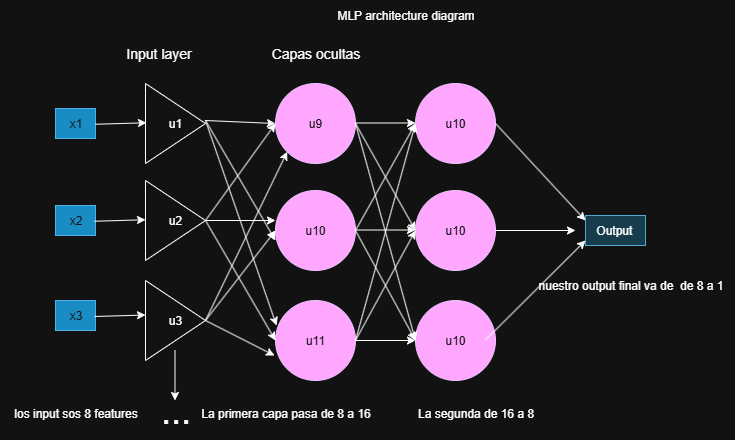

The diagram above was exported from draw.io. Its source (the exported page's mxGraphModel, read from the mxfile embedded in the PNG):
<mxGraphModel dx="872" dy="473" grid="1" gridSize="10" guides="1" tooltips="1" connect="1" arrows="1" fold="1" page="1" pageScale="1" pageWidth="827" pageHeight="1169" math="0" shadow="0">
  <root>
    <mxCell id="0" />
    <mxCell id="1" parent="0" />
    <mxCell id="L1T46cAr9t2Q5Qr3eLGs-1" value="u2" style="triangle;whiteSpace=wrap;html=1;" vertex="1" parent="1">
      <mxGeometry x="170" y="200" width="60" height="80" as="geometry" />
    </mxCell>
    <mxCell id="L1T46cAr9t2Q5Qr3eLGs-2" value="u3" style="triangle;whiteSpace=wrap;html=1;" vertex="1" parent="1">
      <mxGeometry x="170" y="300" width="60" height="80" as="geometry" />
    </mxCell>
    <mxCell id="L1T46cAr9t2Q5Qr3eLGs-5" value="u1" style="triangle;whiteSpace=wrap;html=1;" vertex="1" parent="1">
      <mxGeometry x="170" y="103" width="60" height="80" as="geometry" />
    </mxCell>
    <mxCell id="L1T46cAr9t2Q5Qr3eLGs-7" value="&lt;font style=&quot;font-size: 36px;&quot;&gt;...&lt;/font&gt;" style="text;html=1;align=center;verticalAlign=middle;resizable=0;points=[];autosize=1;strokeColor=none;fillColor=none;" vertex="1" parent="1">
      <mxGeometry x="175" y="400" width="50" height="60" as="geometry" />
    </mxCell>
    <mxCell id="L1T46cAr9t2Q5Qr3eLGs-8" value="" style="endArrow=classic;html=1;rounded=0;" edge="1" parent="1">
      <mxGeometry width="50" height="50" relative="1" as="geometry">
        <mxPoint x="199.5" y="370" as="sourcePoint" />
        <mxPoint x="199.5" y="420" as="targetPoint" />
      </mxGeometry>
    </mxCell>
    <mxCell id="L1T46cAr9t2Q5Qr3eLGs-9" value="x1" style="text;html=1;align=center;verticalAlign=middle;resizable=0;points=[];autosize=1;strokeColor=#006EAF;fillColor=#1ba1e2;fontColor=#ffffff;" vertex="1" parent="1">
      <mxGeometry x="80" y="128" width="40" height="30" as="geometry" />
    </mxCell>
    <mxCell id="L1T46cAr9t2Q5Qr3eLGs-10" value="x2" style="text;html=1;align=center;verticalAlign=middle;resizable=0;points=[];autosize=1;fillColor=#1ba1e2;fontColor=#ffffff;strokeColor=#006EAF;" vertex="1" parent="1">
      <mxGeometry x="80" y="225" width="40" height="30" as="geometry" />
    </mxCell>
    <mxCell id="L1T46cAr9t2Q5Qr3eLGs-11" value="x3" style="text;html=1;align=center;verticalAlign=middle;resizable=0;points=[];autosize=1;strokeColor=#006EAF;fillColor=#1ba1e2;fontColor=#ffffff;" vertex="1" parent="1">
      <mxGeometry x="80" y="320" width="40" height="30" as="geometry" />
    </mxCell>
    <mxCell id="L1T46cAr9t2Q5Qr3eLGs-13" value="" style="endArrow=classic;html=1;rounded=0;exitX=0.975;exitY=0.533;exitDx=0;exitDy=0;exitPerimeter=0;" edge="1" parent="1" source="L1T46cAr9t2Q5Qr3eLGs-11">
      <mxGeometry width="50" height="50" relative="1" as="geometry">
        <mxPoint x="130" y="334.5" as="sourcePoint" />
        <mxPoint x="170" y="334.5" as="targetPoint" />
      </mxGeometry>
    </mxCell>
    <mxCell id="L1T46cAr9t2Q5Qr3eLGs-14" value="" style="endArrow=classic;html=1;rounded=0;exitX=0.975;exitY=0.533;exitDx=0;exitDy=0;exitPerimeter=0;" edge="1" parent="1">
      <mxGeometry width="50" height="50" relative="1" as="geometry">
        <mxPoint x="119" y="240.75" as="sourcePoint" />
        <mxPoint x="170" y="239.25" as="targetPoint" />
      </mxGeometry>
    </mxCell>
    <mxCell id="L1T46cAr9t2Q5Qr3eLGs-15" value="" style="endArrow=classic;html=1;rounded=0;exitX=0.975;exitY=0.533;exitDx=0;exitDy=0;exitPerimeter=0;" edge="1" parent="1">
      <mxGeometry width="50" height="50" relative="1" as="geometry">
        <mxPoint x="120" y="143.75" as="sourcePoint" />
        <mxPoint x="171" y="142.25" as="targetPoint" />
      </mxGeometry>
    </mxCell>
    <mxCell id="L1T46cAr9t2Q5Qr3eLGs-16" value="&lt;font style=&quot;font-size: 14px;&quot;&gt;Input layer&amp;nbsp;&lt;/font&gt;" style="text;html=1;align=center;verticalAlign=middle;resizable=0;points=[];autosize=1;strokeColor=none;fillColor=none;" vertex="1" parent="1">
      <mxGeometry x="140" y="58" width="90" height="30" as="geometry" />
    </mxCell>
    <mxCell id="L1T46cAr9t2Q5Qr3eLGs-17" value="u9" style="ellipse;whiteSpace=wrap;html=1;aspect=fixed;fillColor=#6a00ff;fontColor=#ffffff;strokeColor=#3700CC;" vertex="1" parent="1">
      <mxGeometry x="300" y="103" width="80" height="80" as="geometry" />
    </mxCell>
    <mxCell id="L1T46cAr9t2Q5Qr3eLGs-18" value="u10" style="ellipse;whiteSpace=wrap;html=1;aspect=fixed;fillColor=#6a00ff;fontColor=#ffffff;strokeColor=#3700CC;" vertex="1" parent="1">
      <mxGeometry x="300" y="210" width="80" height="80" as="geometry" />
    </mxCell>
    <mxCell id="L1T46cAr9t2Q5Qr3eLGs-19" value="u11" style="ellipse;whiteSpace=wrap;html=1;aspect=fixed;fillColor=#6a00ff;fontColor=#ffffff;strokeColor=#3700CC;" vertex="1" parent="1">
      <mxGeometry x="300" y="320" width="80" height="80" as="geometry" />
    </mxCell>
    <mxCell id="L1T46cAr9t2Q5Qr3eLGs-20" value="" style="endArrow=classic;html=1;rounded=0;entryX=0;entryY=0.5;entryDx=0;entryDy=0;" edge="1" parent="1" target="L1T46cAr9t2Q5Qr3eLGs-18">
      <mxGeometry width="50" height="50" relative="1" as="geometry">
        <mxPoint x="230" y="340" as="sourcePoint" />
        <mxPoint x="280" y="290" as="targetPoint" />
      </mxGeometry>
    </mxCell>
    <mxCell id="L1T46cAr9t2Q5Qr3eLGs-21" value="" style="endArrow=classic;html=1;rounded=0;entryX=0;entryY=0.5;entryDx=0;entryDy=0;" edge="1" parent="1" target="L1T46cAr9t2Q5Qr3eLGs-17">
      <mxGeometry width="50" height="50" relative="1" as="geometry">
        <mxPoint x="230" y="240" as="sourcePoint" />
        <mxPoint x="300" y="150" as="targetPoint" />
      </mxGeometry>
    </mxCell>
    <mxCell id="L1T46cAr9t2Q5Qr3eLGs-22" value="" style="endArrow=classic;html=1;rounded=0;entryX=-0.012;entryY=0.688;entryDx=0;entryDy=0;entryPerimeter=0;" edge="1" parent="1" target="L1T46cAr9t2Q5Qr3eLGs-19">
      <mxGeometry width="50" height="50" relative="1" as="geometry">
        <mxPoint x="230" y="340" as="sourcePoint" />
        <mxPoint x="310" y="270" as="targetPoint" />
      </mxGeometry>
    </mxCell>
    <mxCell id="L1T46cAr9t2Q5Qr3eLGs-23" value="" style="endArrow=classic;html=1;rounded=0;entryX=0;entryY=0.375;entryDx=0;entryDy=0;entryPerimeter=0;" edge="1" parent="1" target="L1T46cAr9t2Q5Qr3eLGs-18">
      <mxGeometry width="50" height="50" relative="1" as="geometry">
        <mxPoint x="230" y="240" as="sourcePoint" />
        <mxPoint x="299" y="275" as="targetPoint" />
      </mxGeometry>
    </mxCell>
    <mxCell id="L1T46cAr9t2Q5Qr3eLGs-24" value="" style="endArrow=classic;html=1;rounded=0;entryX=0;entryY=0.5;entryDx=0;entryDy=0;" edge="1" parent="1" target="L1T46cAr9t2Q5Qr3eLGs-17">
      <mxGeometry width="50" height="50" relative="1" as="geometry">
        <mxPoint x="230" y="140" as="sourcePoint" />
        <mxPoint x="299" y="175" as="targetPoint" />
      </mxGeometry>
    </mxCell>
    <mxCell id="L1T46cAr9t2Q5Qr3eLGs-25" value="" style="endArrow=classic;html=1;rounded=0;entryX=0;entryY=0.5;entryDx=0;entryDy=0;exitX=1;exitY=0.5;exitDx=0;exitDy=0;" edge="1" parent="1" source="L1T46cAr9t2Q5Qr3eLGs-1" target="L1T46cAr9t2Q5Qr3eLGs-19">
      <mxGeometry width="50" height="50" relative="1" as="geometry">
        <mxPoint x="230" y="230" as="sourcePoint" />
        <mxPoint x="299" y="280" as="targetPoint" />
      </mxGeometry>
    </mxCell>
    <mxCell id="L1T46cAr9t2Q5Qr3eLGs-26" value="" style="endArrow=classic;html=1;rounded=0;entryX=0.013;entryY=0.313;entryDx=0;entryDy=0;entryPerimeter=0;" edge="1" parent="1" target="L1T46cAr9t2Q5Qr3eLGs-19">
      <mxGeometry width="50" height="50" relative="1" as="geometry">
        <mxPoint x="230" y="140" as="sourcePoint" />
        <mxPoint x="299" y="175" as="targetPoint" />
      </mxGeometry>
    </mxCell>
    <mxCell id="L1T46cAr9t2Q5Qr3eLGs-27" value="" style="endArrow=classic;html=1;rounded=0;entryX=0;entryY=0.5;entryDx=0;entryDy=0;exitX=1;exitY=0.5;exitDx=0;exitDy=0;" edge="1" parent="1">
      <mxGeometry width="50" height="50" relative="1" as="geometry">
        <mxPoint x="230" y="140" as="sourcePoint" />
        <mxPoint x="300" y="260" as="targetPoint" />
      </mxGeometry>
    </mxCell>
    <mxCell id="L1T46cAr9t2Q5Qr3eLGs-28" value="" style="endArrow=classic;html=1;rounded=0;entryX=0;entryY=1;entryDx=0;entryDy=0;" edge="1" parent="1" target="L1T46cAr9t2Q5Qr3eLGs-17">
      <mxGeometry width="50" height="50" relative="1" as="geometry">
        <mxPoint x="230" y="340" as="sourcePoint" />
        <mxPoint x="270" y="360" as="targetPoint" />
      </mxGeometry>
    </mxCell>
    <mxCell id="L1T46cAr9t2Q5Qr3eLGs-29" value="&lt;font style=&quot;font-size: 14px;&quot;&gt;Capas ocultas&lt;/font&gt;" style="text;html=1;align=center;verticalAlign=middle;resizable=0;points=[];autosize=1;strokeColor=none;fillColor=none;" vertex="1" parent="1">
      <mxGeometry x="285" y="58" width="110" height="30" as="geometry" />
    </mxCell>
    <mxCell id="L1T46cAr9t2Q5Qr3eLGs-30" value="u10" style="ellipse;whiteSpace=wrap;html=1;aspect=fixed;fillColor=#6a00ff;fontColor=#ffffff;strokeColor=#3700CC;" vertex="1" parent="1">
      <mxGeometry x="440" y="210" width="80" height="80" as="geometry" />
    </mxCell>
    <mxCell id="L1T46cAr9t2Q5Qr3eLGs-31" value="u10" style="ellipse;whiteSpace=wrap;html=1;aspect=fixed;fillColor=#6a00ff;fontColor=#ffffff;strokeColor=#3700CC;" vertex="1" parent="1">
      <mxGeometry x="440" y="103" width="80" height="80" as="geometry" />
    </mxCell>
    <mxCell id="L1T46cAr9t2Q5Qr3eLGs-32" value="u10" style="ellipse;whiteSpace=wrap;html=1;aspect=fixed;fillColor=#6a00ff;fontColor=#ffffff;strokeColor=#3700CC;" vertex="1" parent="1">
      <mxGeometry x="440" y="320" width="80" height="80" as="geometry" />
    </mxCell>
    <mxCell id="L1T46cAr9t2Q5Qr3eLGs-34" value="" style="endArrow=classic;html=1;rounded=0;entryX=0;entryY=0.5;entryDx=0;entryDy=0;exitX=1;exitY=0.5;exitDx=0;exitDy=0;" edge="1" parent="1" source="L1T46cAr9t2Q5Qr3eLGs-19" target="L1T46cAr9t2Q5Qr3eLGs-32">
      <mxGeometry width="50" height="50" relative="1" as="geometry">
        <mxPoint x="210" y="410" as="sourcePoint" />
        <mxPoint x="210" y="490" as="targetPoint" />
      </mxGeometry>
    </mxCell>
    <mxCell id="L1T46cAr9t2Q5Qr3eLGs-36" value="" style="endArrow=classic;html=1;rounded=0;entryX=0;entryY=0.5;entryDx=0;entryDy=0;exitX=1;exitY=0.5;exitDx=0;exitDy=0;" edge="1" parent="1">
      <mxGeometry width="50" height="50" relative="1" as="geometry">
        <mxPoint x="380" y="249.5" as="sourcePoint" />
        <mxPoint x="440" y="249.5" as="targetPoint" />
      </mxGeometry>
    </mxCell>
    <mxCell id="L1T46cAr9t2Q5Qr3eLGs-37" value="" style="endArrow=classic;html=1;rounded=0;entryX=0;entryY=0.5;entryDx=0;entryDy=0;exitX=1;exitY=0.5;exitDx=0;exitDy=0;" edge="1" parent="1">
      <mxGeometry width="50" height="50" relative="1" as="geometry">
        <mxPoint x="380" y="142.5" as="sourcePoint" />
        <mxPoint x="440" y="142.5" as="targetPoint" />
      </mxGeometry>
    </mxCell>
    <mxCell id="L1T46cAr9t2Q5Qr3eLGs-38" value="" style="endArrow=classic;html=1;rounded=0;entryX=0;entryY=0.5;entryDx=0;entryDy=0;exitX=1;exitY=0.5;exitDx=0;exitDy=0;" edge="1" parent="1" source="L1T46cAr9t2Q5Qr3eLGs-17" target="L1T46cAr9t2Q5Qr3eLGs-32">
      <mxGeometry width="50" height="50" relative="1" as="geometry">
        <mxPoint x="580" y="190" as="sourcePoint" />
        <mxPoint x="640" y="190" as="targetPoint" />
      </mxGeometry>
    </mxCell>
    <mxCell id="L1T46cAr9t2Q5Qr3eLGs-39" value="" style="endArrow=classic;html=1;rounded=0;entryX=0;entryY=0.5;entryDx=0;entryDy=0;exitX=1;exitY=0.5;exitDx=0;exitDy=0;" edge="1" parent="1" source="L1T46cAr9t2Q5Qr3eLGs-19" target="L1T46cAr9t2Q5Qr3eLGs-31">
      <mxGeometry width="50" height="50" relative="1" as="geometry">
        <mxPoint x="400" y="390" as="sourcePoint" />
        <mxPoint x="460" y="390" as="targetPoint" />
      </mxGeometry>
    </mxCell>
    <mxCell id="L1T46cAr9t2Q5Qr3eLGs-40" value="" style="endArrow=classic;html=1;rounded=0;entryX=0;entryY=0.5;entryDx=0;entryDy=0;exitX=1;exitY=0.5;exitDx=0;exitDy=0;" edge="1" parent="1" source="L1T46cAr9t2Q5Qr3eLGs-19" target="L1T46cAr9t2Q5Qr3eLGs-30">
      <mxGeometry width="50" height="50" relative="1" as="geometry">
        <mxPoint x="430" y="420" as="sourcePoint" />
        <mxPoint x="490" y="420" as="targetPoint" />
      </mxGeometry>
    </mxCell>
    <mxCell id="L1T46cAr9t2Q5Qr3eLGs-41" value="" style="endArrow=classic;html=1;rounded=0;entryX=0;entryY=0.5;entryDx=0;entryDy=0;exitX=1;exitY=0.5;exitDx=0;exitDy=0;" edge="1" parent="1" source="L1T46cAr9t2Q5Qr3eLGs-17" target="L1T46cAr9t2Q5Qr3eLGs-30">
      <mxGeometry width="50" height="50" relative="1" as="geometry">
        <mxPoint x="530" y="200" as="sourcePoint" />
        <mxPoint x="590" y="200" as="targetPoint" />
      </mxGeometry>
    </mxCell>
    <mxCell id="L1T46cAr9t2Q5Qr3eLGs-42" value="" style="endArrow=classic;html=1;rounded=0;entryX=0;entryY=0.5;entryDx=0;entryDy=0;exitX=1;exitY=0.5;exitDx=0;exitDy=0;" edge="1" parent="1" source="L1T46cAr9t2Q5Qr3eLGs-18" target="L1T46cAr9t2Q5Qr3eLGs-31">
      <mxGeometry width="50" height="50" relative="1" as="geometry">
        <mxPoint x="700" y="200" as="sourcePoint" />
        <mxPoint x="760" y="200" as="targetPoint" />
      </mxGeometry>
    </mxCell>
    <mxCell id="L1T46cAr9t2Q5Qr3eLGs-43" value="" style="endArrow=classic;html=1;rounded=0;exitX=1;exitY=0.5;exitDx=0;exitDy=0;" edge="1" parent="1" source="L1T46cAr9t2Q5Qr3eLGs-18">
      <mxGeometry width="50" height="50" relative="1" as="geometry">
        <mxPoint x="600" y="250" as="sourcePoint" />
        <mxPoint x="440" y="360" as="targetPoint" />
      </mxGeometry>
    </mxCell>
    <mxCell id="L1T46cAr9t2Q5Qr3eLGs-44" value="los input sos 8 features" style="text;html=1;align=center;verticalAlign=middle;resizable=0;points=[];autosize=1;strokeColor=none;fillColor=none;" vertex="1" parent="1">
      <mxGeometry x="25" y="418" width="150" height="30" as="geometry" />
    </mxCell>
    <mxCell id="L1T46cAr9t2Q5Qr3eLGs-45" value="La primera capa pasa de 8 a 16" style="text;html=1;align=center;verticalAlign=middle;resizable=0;points=[];autosize=1;strokeColor=none;fillColor=none;" vertex="1" parent="1">
      <mxGeometry x="215" y="418" width="190" height="30" as="geometry" />
    </mxCell>
    <mxCell id="L1T46cAr9t2Q5Qr3eLGs-46" value="La segunda de 16 a 8" style="text;html=1;align=center;verticalAlign=middle;resizable=0;points=[];autosize=1;strokeColor=none;fillColor=none;" vertex="1" parent="1">
      <mxGeometry x="430" y="418" width="140" height="30" as="geometry" />
    </mxCell>
    <mxCell id="L1T46cAr9t2Q5Qr3eLGs-47" value="nuestro output final va de&amp;nbsp; de 8 a 1" style="text;html=1;align=center;verticalAlign=middle;resizable=0;points=[];autosize=1;strokeColor=none;fillColor=none;" vertex="1" parent="1">
      <mxGeometry x="550" y="290" width="210" height="30" as="geometry" />
    </mxCell>
    <mxCell id="L1T46cAr9t2Q5Qr3eLGs-48" value="" style="endArrow=classic;html=1;rounded=0;exitX=1;exitY=0.5;exitDx=0;exitDy=0;" edge="1" parent="1" source="L1T46cAr9t2Q5Qr3eLGs-30">
      <mxGeometry width="50" height="50" relative="1" as="geometry">
        <mxPoint x="560" y="260" as="sourcePoint" />
        <mxPoint x="600" y="250" as="targetPoint" />
      </mxGeometry>
    </mxCell>
    <mxCell id="L1T46cAr9t2Q5Qr3eLGs-51" value="" style="endArrow=classic;html=1;rounded=0;exitX=1;exitY=0.5;exitDx=0;exitDy=0;" edge="1" parent="1" source="L1T46cAr9t2Q5Qr3eLGs-31">
      <mxGeometry width="50" height="50" relative="1" as="geometry">
        <mxPoint x="560" y="158" as="sourcePoint" />
        <mxPoint x="610" y="240" as="targetPoint" />
      </mxGeometry>
    </mxCell>
    <mxCell id="L1T46cAr9t2Q5Qr3eLGs-52" value="" style="endArrow=classic;html=1;rounded=0;exitX=1;exitY=0.5;exitDx=0;exitDy=0;" edge="1" parent="1">
      <mxGeometry width="50" height="50" relative="1" as="geometry">
        <mxPoint x="510" y="359.5" as="sourcePoint" />
        <mxPoint x="610" y="260" as="targetPoint" />
      </mxGeometry>
    </mxCell>
    <mxCell id="L1T46cAr9t2Q5Qr3eLGs-53" value="Output&amp;nbsp;" style="text;html=1;align=center;verticalAlign=middle;resizable=0;points=[];autosize=1;strokeColor=#10739e;fillColor=#b1ddf0;" vertex="1" parent="1">
      <mxGeometry x="610" y="235" width="60" height="30" as="geometry" />
    </mxCell>
    <mxCell id="L1T46cAr9t2Q5Qr3eLGs-54" value="MLP architecture diagram" style="text;html=1;align=center;verticalAlign=middle;resizable=0;points=[];autosize=1;strokeColor=none;fillColor=none;" vertex="1" parent="1">
      <mxGeometry x="350" y="20" width="160" height="30" as="geometry" />
    </mxCell>
  </root>
</mxGraphModel>